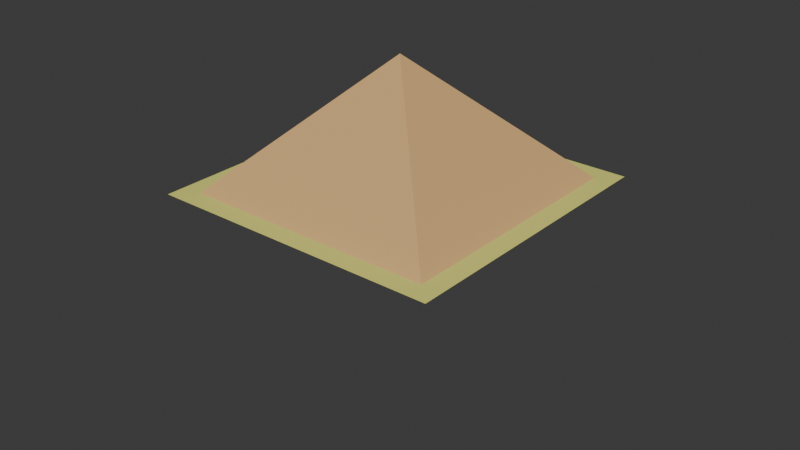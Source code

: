 # Source: Pyramid.blend  (saved by Blender 4.3.32; exported with 4.5.12 LTS)
import bpy
from mathutils import Matrix  # noqa: F401  (used for matrix-valued properties, if any)

bpy.ops.wm.read_factory_settings(use_empty=True)
scene = bpy.context.scene
scene.name = 'Scene'

# ---- collections
col_collection = bpy.data.collections.new('Collection'); scene.collection.children.link(col_collection)
col_export = bpy.data.collections.new('Export'); scene.collection.children.link(col_export)

# ---- materials (node trees are filled in below, after node groups)
mat_pyramid_sides = bpy.data.materials.new('Pyramid Sides')
mat_sand = bpy.data.materials.new('Sand')

# ---- material node trees
mat_pyramid_sides.use_nodes = True; mat_pyramid_sides.node_tree.nodes.clear()
_N = mat_pyramid_sides.node_tree.nodes; _L = mat_pyramid_sides.node_tree.links
n0 = _N.new('ShaderNodeBsdfPrincipled'); n0.name = 'Principled BSDF'; n0.location = (10, 300)
n0.inputs[0].default_value = (0.7217, 0.4407, 0.1843, 1.0)
n1 = _N.new('ShaderNodeOutputMaterial'); n1.name = 'Material Output'; n1.location = (300, 300)
_L.new(n0.outputs[0], n1.inputs[0])
n1.is_active_output = True
mat_sand.use_nodes = True; mat_sand.node_tree.nodes.clear()
_N = mat_sand.node_tree.nodes; _L = mat_sand.node_tree.links
n0 = _N.new('ShaderNodeBsdfPrincipled'); n0.name = 'Principled BSDF'; n0.location = (10, 300)
n0.inputs[0].default_value = (0.8001, 0.7901, 0.1955, 1.0)
n1 = _N.new('ShaderNodeOutputMaterial'); n1.name = 'Material Output'; n1.location = (300, 300)
_L.new(n0.outputs[0], n1.inputs[0])
n1.is_active_output = True

# ---- world
world_world = bpy.data.worlds.new('World'); scene.world = world_world
world_world.use_nodes = True; world_world.node_tree.nodes.clear()
_N = world_world.node_tree.nodes; _L = world_world.node_tree.links
n0 = _N.new('ShaderNodeOutputWorld'); n0.name = 'World Output'; n0.location = (300, 300)
n1 = _N.new('ShaderNodeBackground'); n1.name = 'Background'; n1.location = (10, 300)
n1.inputs[0].default_value = (0.05088, 0.05088, 0.05088, 1.0)
_L.new(n1.outputs[0], n0.inputs[0])
n0.is_active_output = True
world_world.color = (0.05088, 0.05088, 0.05088)
world_world.sun_shadow_jitter_overblur = 0.0

# ---- meshes
me_plane_001 = bpy.data.meshes.new('Plane.001')
me_plane_001.from_pydata([(-13.0, -13.0, 0.0), (13.0, -13.0, 0.0), (-13.0, 13.0, 0.0), (13.0, 13.0, 0.0), (-10.0, 10.0, 0.0), (-10.0, -10.0, 0.0), (10.0, -10.0, 0.0), (10.0, 10.0, 0.0)], [], [(5, 4, 2, 0), (6, 5, 0, 1), (7, 6, 1, 3), (4, 7, 3, 2)])
me_plane_001.polygons.foreach_set('material_index', [1, 1, 1, 1])
_uv = me_plane_001.uv_layers.new(name='UVMap')
_uv.uv.foreach_set('vector', [0.1154, 0.1154, 0.1154, 0.8846, 0.0, 1.0, 0.0, 0.0, 0.8846, 0.1154, 0.1154, 0.1154, 0.0, 0.0, 1.0, 0.0, 0.8846, 0.8846, 0.8846, 0.1154, 1.0, 0.0, 1.0, 1.0, 0.1154, 0.8846, 0.8846, 0.8846, 1.0, 1.0, 0.0, 1.0])
me_plane_001.materials.append(mat_pyramid_sides)
me_plane_001.materials.append(mat_sand)
me_plane_001.update()
me_plane_009 = bpy.data.meshes.new('Plane.009')
me_plane_009.from_pydata([(-11.02, 11.02, -1.019), (-11.02, -11.02, -1.019), (11.02, -11.02, -1.019), (11.02, 11.02, -1.019), (8.981, -8.981, 1.019), (-8.981, 8.981, 1.019), (8.981, 8.981, 1.019), (-8.981, -8.981, 1.019), (-11.43, 11.43, -0.2029), (-11.43, -11.43, -0.2029), (11.43, -11.43, -0.2029), (11.43, 11.43, -0.2029), (-9.389, 9.389, 1.836), (9.389, 9.389, 1.836), (9.389, -9.389, 1.836), (-9.389, -9.389, 1.836)], [], [(0, 5, 7, 1), (2, 4, 6, 3), (1, 7, 4, 2), (3, 6, 5, 0), (8, 9, 15, 12), (10, 11, 13, 14), (9, 10, 14, 15), (11, 8, 12, 13), (2, 3, 11, 10), (0, 1, 9, 8), (3, 0, 8, 11), (1, 2, 10, 9), (15, 14, 4, 7), (14, 13, 6, 4), (13, 12, 5, 6), (12, 15, 7, 5)])
_uv = me_plane_009.uv_layers.new(name='UVMap')
_uv.uv.foreach_set('vector', [0.07618, 0.8909, 0.1546, 0.8846, 0.1154, 0.1546, 0.1091, 0.07618, 0.9238, 0.1091, 0.8454, 0.1154, 0.8846, 0.8454, 0.8909, 0.9238, 0.1091, 0.07618, 0.1154, 0.1546, 0.8454, 0.1154, 0.9238, 0.1091, 0.8909, 0.9238, 0.8846, 0.8454, 0.1546, 0.8846, 0.07618, 0.8909, 0.07618, 0.8909, 0.1091, 0.07618, 0.1154, 0.1546, 0.1546, 0.8846, 0.9238, 0.1091, 0.8909, 0.9238, 0.8846, 0.8454, 0.8454, 0.1154, 0.1091, 0.07618, 0.9238, 0.1091, 0.8454, 0.1154, 0.1154, 0.1546, 0.8909, 0.9238, 0.07618, 0.8909, 0.1546, 0.8846, 0.8846, 0.8454, 0.9238, 0.1091, 0.8909, 0.9238, 0.8909, 0.9238, 0.9238, 0.1091, 0.07618, 0.8909, 0.1091, 0.07618, 0.1091, 0.07618, 0.07618, 0.8909, 0.8909, 0.9238, 0.07618, 0.8909, 0.07618, 0.8909, 0.8909, 0.9238, 0.1091, 0.07618, 0.9238, 0.1091, 0.9238, 0.1091, 0.1091, 0.07618, 0.1154, 0.1546, 0.8454, 0.1154, 0.8454, 0.1154, 0.1154, 0.1546, 0.8454, 0.1154, 0.8846, 0.8454, 0.8846, 0.8454, 0.8454, 0.1154, 0.8846, 0.8454, 0.1546, 0.8846, 0.1546, 0.8846, 0.8846, 0.8454, 0.1546, 0.8846, 0.1154, 0.1546, 0.1154, 0.1546, 0.1546, 0.8846])
me_plane_009.materials.append(mat_pyramid_sides)
me_plane_009.materials.append(mat_sand)
me_plane_009.update()
me_plane_011 = bpy.data.meshes.new('Plane.011')
me_plane_011.from_pydata([(-8.981, 8.981, 1.019), (-8.981, -8.981, 1.019), (0.0, 0.0, 10.02), (-9.389, 9.389, 1.836), (-9.389, -9.389, 1.836), (0.0, 0.0, 11.02)], [], [(0, 2, 1), (3, 4, 5), (0, 1, 4, 3), (0, 3, 5, 2), (2, 5, 4, 1)])
_uv = me_plane_011.uv_layers.new(name='UVMap')
_uv.uv.foreach_set('vector', [0.1546, 0.8846, 0.1546, 0.8846, 0.1154, 0.1546, 0.1546, 0.8846, 0.1154, 0.1546, 0.1546, 0.8846, 0.1546, 0.8846, 0.1154, 0.1546, 0.1154, 0.1546, 0.1546, 0.8846, 0.1546, 0.8846, 0.1546, 0.8846, 0.1546, 0.8846, 0.1546, 0.8846, 0.1546, 0.8846, 0.1546, 0.8846, 0.1154, 0.1546, 0.1154, 0.1546])
me_plane_011.materials.append(mat_pyramid_sides)
me_plane_011.materials.append(mat_sand)
me_plane_011.update()
me_plane_012 = bpy.data.meshes.new('Plane.012')
me_plane_012.from_pydata([(-8.981, 8.981, 1.019), (8.981, 8.981, 1.019), (0.0, 0.0, 10.02), (-9.389, 9.389, 1.836), (9.389, 9.389, 1.836), (0.0, 0.0, 11.02)], [], [(1, 2, 0), (4, 3, 5), (0, 2, 5, 3), (1, 4, 5, 2), (1, 0, 3, 4)])
_uv = me_plane_012.uv_layers.new(name='UVMap')
_uv.uv.foreach_set('vector', [0.8846, 0.8454, 0.8846, 0.8454, 0.1546, 0.8846, 0.8846, 0.8454, 0.1546, 0.8846, 0.8846, 0.8454, 0.1546, 0.8846, 0.8846, 0.8454, 0.8846, 0.8454, 0.1546, 0.8846, 0.8846, 0.8454, 0.8846, 0.8454, 0.8846, 0.8454, 0.8846, 0.8454, 0.8846, 0.8454, 0.1546, 0.8846, 0.1546, 0.8846, 0.8846, 0.8454])
me_plane_012.materials.append(mat_pyramid_sides)
me_plane_012.materials.append(mat_sand)
me_plane_012.update()
me_plane_013 = bpy.data.meshes.new('Plane.013')
me_plane_013.from_pydata([(8.981, -8.981, 1.019), (8.981, 8.981, 1.019), (0.0, 0.0, 10.02), (9.389, 9.389, 1.836), (9.389, -9.389, 1.836), (0.0, 0.0, 11.02)], [], [(0, 2, 1), (4, 3, 5), (1, 2, 5, 3), (0, 4, 5, 2), (0, 1, 3, 4)])
_uv = me_plane_013.uv_layers.new(name='UVMap')
_uv.uv.foreach_set('vector', [0.8454, 0.1154, 0.8454, 0.1154, 0.8846, 0.8454, 0.8454, 0.1154, 0.8846, 0.8454, 0.8454, 0.1154, 0.8846, 0.8454, 0.8454, 0.1154, 0.8454, 0.1154, 0.8846, 0.8454, 0.8454, 0.1154, 0.8454, 0.1154, 0.8454, 0.1154, 0.8454, 0.1154, 0.8454, 0.1154, 0.8846, 0.8454, 0.8846, 0.8454, 0.8454, 0.1154])
me_plane_013.materials.append(mat_pyramid_sides)
me_plane_013.materials.append(mat_sand)
me_plane_013.update()
me_plane_014 = bpy.data.meshes.new('Plane.014')
me_plane_014.from_pydata([(8.981, -8.981, 1.019), (-8.981, -8.981, 1.019), (0.0, 0.0, 10.02), (9.389, -9.389, 1.836), (-9.389, -9.389, 1.836), (0.0, 0.0, 11.02)], [], [(1, 2, 0), (4, 3, 5), (2, 1, 4, 5), (1, 0, 3, 4), (0, 2, 5, 3)])
_uv = me_plane_014.uv_layers.new(name='UVMap')
_uv.uv.foreach_set('vector', [0.1154, 0.1546, 0.1154, 0.1546, 0.8454, 0.1154, 0.1154, 0.1546, 0.8454, 0.1154, 0.1154, 0.1546, 0.1154, 0.1546, 0.1154, 0.1546, 0.1154, 0.1546, 0.1154, 0.1546, 0.1154, 0.1546, 0.8454, 0.1154, 0.8454, 0.1154, 0.1154, 0.1546, 0.8454, 0.1154, 0.1154, 0.1546, 0.1154, 0.1546, 0.8454, 0.1154])
me_plane_014.materials.append(mat_pyramid_sides)
me_plane_014.materials.append(mat_sand)
me_plane_014.update()
arm_armature = bpy.data.armatures.new('Armature')  # bones are not reproduced

# ---- objects
ob_sand = bpy.data.objects.new('Sand', me_plane_001)
ob_base = bpy.data.objects.new('Base', me_plane_009)
ob_side_w = bpy.data.objects.new('Side_W', me_plane_011)
ob_side_n = bpy.data.objects.new('Side_N', me_plane_012)
ob_side_e = bpy.data.objects.new('Side_E', me_plane_013)
ob_side_s = bpy.data.objects.new('Side_S', me_plane_014)
ob_pyramid_armature = bpy.data.objects.new('Pyramid_Armature', arm_armature)

# ---- transforms, parenting, visibility, modifiers, constraints
ob_sand.location = (0.0, 0.0, 0.0)
ob_base.location = (0.0, 0.0, 0.0)
ob_side_w.parent = ob_pyramid_armature
ob_side_w.location = (0.0, 0.0, 0.0)
_vg = ob_side_w.vertex_groups.new(name='Root')
_vg = ob_side_w.vertex_groups.new(name='E')
_vg = ob_side_w.vertex_groups.new(name='N')
_vg = ob_side_w.vertex_groups.new(name='W')
_vg.add([0, 1, 2, 3, 4, 5], 1.0, 'REPLACE')
_vg = ob_side_w.vertex_groups.new(name='S')
_m = ob_side_w.modifiers.new('Armature', 'ARMATURE')
_m.object = ob_pyramid_armature
ob_side_n.parent = ob_pyramid_armature
ob_side_n.location = (0.0, 0.0, 0.0)
_vg = ob_side_n.vertex_groups.new(name='Root')
_vg = ob_side_n.vertex_groups.new(name='E')
_vg = ob_side_n.vertex_groups.new(name='N')
_vg.add([0, 1, 2, 3, 4, 5], 1.0, 'REPLACE')
_vg = ob_side_n.vertex_groups.new(name='W')
_vg = ob_side_n.vertex_groups.new(name='S')
_m = ob_side_n.modifiers.new('Armature', 'ARMATURE')
_m.object = ob_pyramid_armature
ob_side_e.parent = ob_pyramid_armature
ob_side_e.location = (0.0, 0.0, 0.0)
_vg = ob_side_e.vertex_groups.new(name='Root')
_vg = ob_side_e.vertex_groups.new(name='E')
_vg.add([0, 1, 2, 3, 4, 5], 1.0, 'REPLACE')
_vg = ob_side_e.vertex_groups.new(name='N')
_vg = ob_side_e.vertex_groups.new(name='W')
_vg = ob_side_e.vertex_groups.new(name='S')
_m = ob_side_e.modifiers.new('Armature', 'ARMATURE')
_m.object = ob_pyramid_armature
ob_side_s.parent = ob_pyramid_armature
ob_side_s.location = (0.0, 0.0, 0.0)
_vg = ob_side_s.vertex_groups.new(name='Root')
_vg = ob_side_s.vertex_groups.new(name='E')
_vg = ob_side_s.vertex_groups.new(name='N')
_vg = ob_side_s.vertex_groups.new(name='W')
_vg = ob_side_s.vertex_groups.new(name='S')
_vg.add([0, 1, 2, 3, 4, 5], 1.0, 'REPLACE')
_m = ob_side_s.modifiers.new('Armature', 'ARMATURE')
_m.object = ob_pyramid_armature
ob_pyramid_armature.location = (0.0, 0.0, 0.0)

# ---- collection membership
col_export.objects.link(ob_sand)
col_export.objects.link(ob_base)
col_export.objects.link(ob_side_w)
col_export.objects.link(ob_side_n)
col_export.objects.link(ob_side_e)
col_export.objects.link(ob_side_s)
col_export.objects.link(ob_pyramid_armature)

# ---- scene / render settings (as saved in the file)
scene.frame_start = 1; scene.frame_end = 250; scene.frame_set(15)
scene.render.engine = 'BLENDER_EEVEE_NEXT'
bpy.context.view_layer.update()

# ---- added for rendering (the .blend has no active camera and no usable light): camera, sun
cam_auto = bpy.data.cameras.new('AutoCamera')
cam_auto.lens = 50.0
cam_auto.sensor_width = 36.0
cam_auto.clip_end = 1000.0
ob_auto_camera = bpy.data.objects.new('AutoCamera', cam_auto)
scene.collection.objects.link(ob_auto_camera)
ob_auto_camera.location = (51.7173, -62.0608, 37.8014)
ob_auto_camera.rotation_euler = (1.09748, -7.21219e-08, 0.694738)
scene.camera = ob_auto_camera
light_auto_sun = bpy.data.lights.new('AutoSun', 'SUN')
light_auto_sun.energy = 3.0
light_auto_sun.angle = 0.0523599
ob_auto_sun = bpy.data.objects.new('AutoSun', light_auto_sun)
scene.collection.objects.link(ob_auto_sun)
ob_auto_sun.rotation_euler = (0.872665, 0.174533, 0.523599)
bpy.context.view_layer.update()
